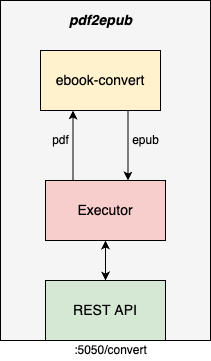

The diagram above was exported from draw.io. Its source (the exported page's mxGraphModel, read from the mxfile embedded in the PNG):
<mxGraphModel dx="1307" dy="929" grid="1" gridSize="10" guides="1" tooltips="1" connect="1" arrows="1" fold="1" page="1" pageScale="1" pageWidth="850" pageHeight="1100" math="0" shadow="0">
  <root>
    <mxCell id="0" />
    <mxCell id="1" parent="0" />
    <mxCell id="srLGbE42CPCB-fA7Fh_s-4" value="" style="rounded=0;whiteSpace=wrap;html=1;fontSize=12;strokeColor=#000000;fillColor=#f5f5f5;fontColor=#333333;" vertex="1" parent="1">
      <mxGeometry x="215" y="110" width="210" height="340" as="geometry" />
    </mxCell>
    <mxCell id="QqbkhU11gwfK1tijkBP6-4" value="" style="edgeStyle=orthogonalEdgeStyle;rounded=0;orthogonalLoop=1;jettySize=auto;html=1;startArrow=none;startFill=0;entryX=0.25;entryY=1;entryDx=0;entryDy=0;exitX=0.25;exitY=0;exitDx=0;exitDy=0;fontSize=14;strokeColor=#000000;" parent="1" edge="1">
      <mxGeometry relative="1" as="geometry">
        <mxPoint x="287.5" y="290" as="sourcePoint" />
        <mxPoint x="287.5" y="220" as="targetPoint" />
      </mxGeometry>
    </mxCell>
    <mxCell id="RfxbZ2mePC5KBQtlvJJt-2" value="" style="edgeStyle=orthogonalEdgeStyle;rounded=0;orthogonalLoop=1;jettySize=auto;html=1;startArrow=classic;startFill=1;fontSize=14;strokeColor=#000000;" parent="1" source="srLGbE42CPCB-fA7Fh_s-3" target="srLGbE42CPCB-fA7Fh_s-2" edge="1">
      <mxGeometry relative="1" as="geometry">
        <mxPoint x="315" y="380" as="sourcePoint" />
        <mxPoint x="315" y="340" as="targetPoint" />
      </mxGeometry>
    </mxCell>
    <mxCell id="QqbkhU11gwfK1tijkBP6-7" value="&lt;b style=&quot;font-size: 14px;&quot;&gt;&lt;i style=&quot;font-size: 14px;&quot;&gt;pdf2epub&lt;/i&gt;&lt;/b&gt;" style="text;html=1;align=center;verticalAlign=middle;resizable=0;points=[];autosize=1;strokeColor=none;fillColor=none;fontSize=14;" parent="1" vertex="1">
      <mxGeometry x="270" y="115" width="90" height="30" as="geometry" />
    </mxCell>
    <mxCell id="UXg9sa3AN3MwlECe3tOg-1" value="" style="edgeStyle=orthogonalEdgeStyle;rounded=0;orthogonalLoop=1;jettySize=auto;html=1;fontSize=13;startArrow=none;startFill=0;endArrow=classic;endFill=1;strokeColor=#000000;" edge="1" parent="1" source="QqbkhU11gwfK1tijkBP6-8" target="srLGbE42CPCB-fA7Fh_s-3">
      <mxGeometry relative="1" as="geometry" />
    </mxCell>
    <mxCell id="QqbkhU11gwfK1tijkBP6-8" value=":5050/convert" style="text;html=1;align=center;verticalAlign=middle;resizable=0;points=[];autosize=1;strokeColor=none;fillColor=none;" parent="1" vertex="1">
      <mxGeometry x="280" y="450" width="90" height="20" as="geometry" />
    </mxCell>
    <mxCell id="QqbkhU11gwfK1tijkBP6-9" value="" style="edgeStyle=orthogonalEdgeStyle;rounded=0;orthogonalLoop=1;jettySize=auto;html=1;startArrow=none;startFill=0;exitX=0.75;exitY=1;exitDx=0;exitDy=0;entryX=0.75;entryY=0;entryDx=0;entryDy=0;fontSize=14;strokeColor=#000000;" parent="1" edge="1">
      <mxGeometry relative="1" as="geometry">
        <mxPoint x="342.5" y="220" as="sourcePoint" />
        <mxPoint x="342.5" y="290" as="targetPoint" />
      </mxGeometry>
    </mxCell>
    <mxCell id="QqbkhU11gwfK1tijkBP6-10" value="pdf" style="text;html=1;align=center;verticalAlign=middle;resizable=0;points=[];autosize=1;strokeColor=none;fillColor=none;fontSize=12;" parent="1" vertex="1">
      <mxGeometry x="255" y="235" width="40" height="30" as="geometry" />
    </mxCell>
    <mxCell id="QqbkhU11gwfK1tijkBP6-11" value="epub" style="text;html=1;align=center;verticalAlign=middle;resizable=0;points=[];autosize=1;strokeColor=none;fillColor=none;fontSize=12;" parent="1" vertex="1">
      <mxGeometry x="335" y="235" width="50" height="30" as="geometry" />
    </mxCell>
    <mxCell id="srLGbE42CPCB-fA7Fh_s-1" value="&lt;span style=&quot;font-size: 14px;&quot;&gt;ebook-convert&lt;/span&gt;" style="rounded=0;whiteSpace=wrap;html=1;fontSize=14;strokeColor=#000000;fillColor=#fff2cc;" vertex="1" parent="1">
      <mxGeometry x="255" y="160" width="120" height="60" as="geometry" />
    </mxCell>
    <mxCell id="srLGbE42CPCB-fA7Fh_s-2" value="&lt;span style=&quot;font-size: 14px;&quot;&gt;Executor&lt;/span&gt;" style="rounded=0;whiteSpace=wrap;html=1;fontSize=14;strokeColor=#000000;fillColor=#f8cecc;" vertex="1" parent="1">
      <mxGeometry x="260" y="290" width="120" height="60" as="geometry" />
    </mxCell>
    <mxCell id="srLGbE42CPCB-fA7Fh_s-3" value="REST API" style="rounded=0;whiteSpace=wrap;html=1;fontSize=14;strokeColor=#000000;fillColor=#d5e8d4;" vertex="1" parent="1">
      <mxGeometry x="260" y="390" width="120" height="60" as="geometry" />
    </mxCell>
  </root>
</mxGraphModel>